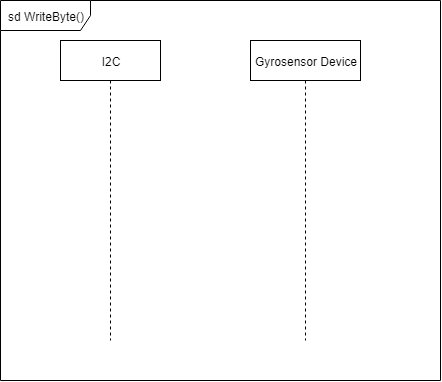

The diagram above was exported from draw.io. Its source (the exported page's mxGraphModel, read from the mxfile embedded in the PNG):
<mxGraphModel dx="1162" dy="663" grid="1" gridSize="10" guides="1" tooltips="1" connect="1" arrows="1" fold="1" page="1" pageScale="1" pageWidth="827" pageHeight="1169" math="0" shadow="0">
  <root>
    <mxCell id="0" />
    <mxCell id="1" parent="0" />
    <mxCell id="yd1o2mDRRvoKKcC0loe9-1" value="sd WriteByte()" style="shape=umlFrame;whiteSpace=wrap;html=1;width=90;height=30;" vertex="1" parent="1">
      <mxGeometry width="440" height="380" as="geometry" />
    </mxCell>
    <mxCell id="yd1o2mDRRvoKKcC0loe9-2" value="I2C" style="shape=umlLifeline;perimeter=lifelinePerimeter;whiteSpace=wrap;html=1;container=1;collapsible=0;recursiveResize=0;outlineConnect=0;" vertex="1" parent="1">
      <mxGeometry x="60" y="40" width="100" height="300" as="geometry" />
    </mxCell>
    <mxCell id="yd1o2mDRRvoKKcC0loe9-3" value="Gyrosensor Device" style="shape=umlLifeline;perimeter=lifelinePerimeter;whiteSpace=wrap;html=1;container=1;collapsible=0;recursiveResize=0;outlineConnect=0;" vertex="1" parent="1">
      <mxGeometry x="250" y="40" width="110" height="300" as="geometry" />
    </mxCell>
  </root>
</mxGraphModel>